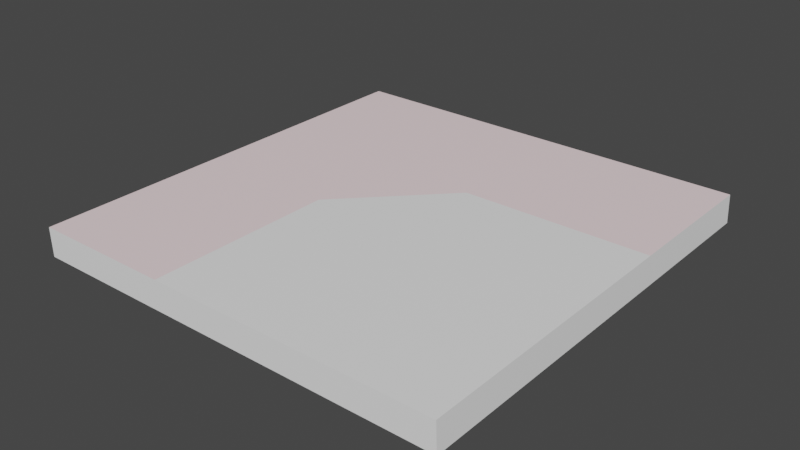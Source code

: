 # Source: blueCornerFloorTile1.blend  (saved by Blender 3.1.7; exported with 4.5.12 LTS)
import bpy
from mathutils import Matrix  # noqa: F401  (used for matrix-valued properties, if any)

bpy.ops.wm.read_factory_settings(use_empty=True)
scene = bpy.context.scene
scene.name = 'Scene'

# ---- collections
col_collection = bpy.data.collections.new('Collection'); scene.collection.children.link(col_collection)

# ---- materials (node trees are filled in below, after node groups)
mat_material_001 = bpy.data.materials.new('Material.001')
mat_material_001.use_transparent_shadow = False
mat_material_002 = bpy.data.materials.new('Material.002')
mat_material_002.use_transparent_shadow = False

# ---- material node trees
mat_material_001.use_nodes = True; mat_material_001.node_tree.nodes.clear()
_N = mat_material_001.node_tree.nodes; _L = mat_material_001.node_tree.links
n0 = _N.new('ShaderNodeBsdfPrincipled'); n0.name = 'Principled BSDF'; n0.location = (10, 300)
n0.distribution = 'GGX'
n0.subsurface_method = 'RANDOM_WALK_SKIN'
n0.inputs[0].default_value = (0.9551, 0.9551, 0.9551, 1.0)
n0.inputs[3].default_value = 1.45
n0.inputs[27].default_value = (0.0, 0.0, 0.0, 1.0)
n0.inputs[28].default_value = 1.0
n1 = _N.new('ShaderNodeOutputMaterial'); n1.name = 'Material Output'; n1.location = (300, 300)
_L.new(n0.outputs[0], n1.inputs[0])
n1.is_active_output = True
mat_material_002.use_nodes = True; mat_material_002.node_tree.nodes.clear()
_N = mat_material_002.node_tree.nodes; _L = mat_material_002.node_tree.links
n0 = _N.new('ShaderNodeBsdfPrincipled'); n0.name = 'Principled BSDF'; n0.location = (10, 300)
n0.distribution = 'GGX'
n0.subsurface_method = 'RANDOM_WALK_SKIN'
n0.inputs[0].default_value = (1.0, 0.7988, 0.8245, 1.0)
n0.inputs[3].default_value = 1.45
n0.inputs[27].default_value = (0.0, 0.0, 0.0, 1.0)
n0.inputs[28].default_value = 1.0
n1 = _N.new('ShaderNodeOutputMaterial'); n1.name = 'Material Output'; n1.location = (300, 300)
_L.new(n0.outputs[0], n1.inputs[0])
n1.is_active_output = True

# ---- world
world_world = bpy.data.worlds.new('World'); scene.world = world_world
world_world.use_nodes = True; world_world.node_tree.nodes.clear()
_N = world_world.node_tree.nodes; _L = world_world.node_tree.links
n0 = _N.new('ShaderNodeOutputWorld'); n0.name = 'World Output'; n0.location = (300, 300)
n1 = _N.new('ShaderNodeBackground'); n1.name = 'Background'; n1.location = (10, 300)
n1.inputs[0].default_value = (0.05088, 0.05088, 0.05088, 1.0)
_L.new(n1.outputs[0], n0.inputs[0])
n0.is_active_output = True
world_world.color = (0.05088, 0.05088, 0.05088)
world_world.use_sun_shadow = False
world_world.sun_shadow_jitter_overblur = 0.0

# ---- meshes
me_cube_007 = bpy.data.meshes.new('Cube.007')
me_cube_007.from_pydata([(3.007, -2.976, -0.1888), (2.999, -2.976, 0.01555), (2.996, 0.1397, -0.1888), (2.988, 0.1397, 0.01555), (-0.01863, -2.976, -0.1888), (-0.0265, -2.976, 0.01555), (-0.0302, 0.1397, -0.1888), (-0.03807, 0.1397, 0.01555), (0.9808, 0.1397, -0.1888), (0.9729, 0.1397, 0.01555), (0.9923, -2.976, -0.1888), (0.9845, -2.976, 0.01555), (3.0, -0.936, -0.1888), (2.992, -0.936, 0.01555), (1.649, -0.936, 0.01555), (0.9795, -1.632, 0.01555)], [], [(12, 13, 3, 2), (8, 9, 7, 6), (6, 7, 5, 4), (10, 11, 1, 0), (4, 5, 11, 10), (2, 3, 9, 8), (15, 14, 13, 1, 11), (0, 1, 13, 12)])
_uv = me_cube_007.uv_layers.new(name='UVMap')
_uv.uv.foreach_set('vector', [0.375, 0.1637, 0.625, 0.1637, 0.625, 0.25, 0.375, 0.25, 0.375, 0.4165, 0.625, 0.4165, 0.625, 0.5, 0.375, 0.5, 0.375, 0.5, 0.625, 0.5, 0.625, 0.75, 0.375, 0.75, 0.375, 0.8335, 0.625, 0.8335, 0.625, 1.0, 0.375, 1.0, 0.375, 0.75, 0.625, 0.75, 0.625, 0.8335, 0.375, 0.8335, 0.375, 0.25, 0.625, 0.25, 0.625, 0.4165, 0.375, 0.4165, 0.7085, 0.6422, 0.764, 0.5863, 0.875, 0.5863, 0.875, 0.75, 0.7085, 0.75, 0.375, 0.0, 0.625, 0.0, 0.625, 0.1637, 0.375, 0.1637])
me_cube_007.materials.append(mat_material_001)
me_cube_007.use_remesh_fix_poles = True
me_cube_007.use_remesh_preserve_attributes = False
me_cube_007.update()
me_cube_008 = bpy.data.meshes.new('Cube.008')
me_cube_008.from_pydata([(3.007, -2.976, -0.1888), (2.996, 0.1397, -0.1888), (-0.01863, -2.976, -0.1888), (-0.0302, 0.1397, -0.1888)], [], [(1, 3, 2, 0)])
_uv = me_cube_008.uv_layers.new(name='UVMap')
_uv.uv.foreach_set('vector', [0.125, 0.5, 0.375, 0.5, 0.375, 0.75, 0.125, 0.75])
me_cube_008.use_remesh_fix_poles = True
me_cube_008.use_remesh_preserve_attributes = False
me_cube_008.update()
me_cube_010 = bpy.data.meshes.new('Cube.010')
me_cube_010.from_pydata([(2.992, -0.936, 0.01555)], [], [])
_uv = me_cube_010.uv_layers.new(name='UVMap')
_uv.uv.foreach_set('vector', [])
me_cube_010.materials.append(mat_material_001)
me_cube_010.use_remesh_fix_poles = True
me_cube_010.use_remesh_preserve_attributes = False
me_cube_010.update()
me_cube_011 = bpy.data.meshes.new('Cube.011')
me_cube_011.from_pydata([(2.988, 0.1397, 0.01555), (0.9729, 0.1397, 0.01555), (2.992, -0.936, 0.01555), (0.9769, -0.936, 0.01555), (-0.0265, -2.976, 0.01555), (-0.03807, 0.1397, 0.01555), (0.9729, 0.1397, 0.01555), (0.9845, -2.976, 0.01555), (2.988, 0.1397, 0.01555), (-0.0265, -2.976, 0.01555), (-0.03807, 0.1397, 0.01555), (0.9729, 0.1397, 0.01555), (0.9845, -2.976, 0.01555), (2.992, -0.936, 0.01555), (0.9769, -0.936, 0.01555), (1.649, -0.936, 0.01555), (0.9795, -1.632, 0.01555)], [(13, 8), (11, 10), (10, 9), (8, 11), (9, 12), (16, 12), (13, 15)], [(1, 0, 2, 3), (5, 6, 7, 4), (14, 15, 16)])
_uv = me_cube_011.uv_layers.new(name='UVMap')
_uv.uv.foreach_set('vector', [0.7085, 0.5, 0.875, 0.5, 0.875, 0.5863, 0.7085, 0.5863, 0.625, 0.5, 0.7085, 0.5, 0.7085, 0.75, 0.625, 0.75, 0.7085, 0.5863, 0.764, 0.5863, 0.7085, 0.6422])
me_cube_011.materials.append(mat_material_002)
me_cube_011.use_remesh_fix_poles = True
me_cube_011.use_remesh_preserve_attributes = False
me_cube_011.update()
me_cube_013 = bpy.data.meshes.new('Cube.013')
me_cube_013.from_pydata([(2.988, 0.1397, 0.01555), (-0.0265, -2.976, 0.01555), (-0.03807, 0.1397, 0.01555), (0.9729, 0.1397, 0.01555), (0.9845, -2.976, 0.01555), (2.992, -0.936, 0.01555), (1.649, -0.936, 0.01555), (0.9795, -1.632, 0.01555)], [(5, 0), (3, 2), (2, 1), (0, 3), (1, 4), (7, 4), (6, 7), (5, 6)], [])
_uv = me_cube_013.uv_layers.new(name='UVMap')
_uv.uv.foreach_set('vector', [])
me_cube_013.materials.append(mat_material_001)
me_cube_013.materials.append(mat_material_002)
me_cube_013.use_remesh_fix_poles = True
me_cube_013.use_remesh_preserve_attributes = False
me_cube_013.update()

# ---- objects
ob_cube = bpy.data.objects.new('Cube', me_cube_007)
ob_cube_001 = bpy.data.objects.new('Cube.001', me_cube_008)
ob_cube_003 = bpy.data.objects.new('Cube.003', me_cube_010)
ob_cube_002 = bpy.data.objects.new('Cube.002', me_cube_011)
ob_cube_005 = bpy.data.objects.new('Cube.005', me_cube_013)

# ---- transforms, parenting, visibility, modifiers, constraints
ob_cube.location = (0.0354, -0.02507, -0.01511)
ob_cube_001.location = (0.0354, -0.02507, -0.01511)
ob_cube_003.location = (0.0354, -0.02507, -0.01511)
ob_cube_002.location = (0.0354, -0.02507, -0.01511)
ob_cube_005.location = (0.0354, -0.02507, -0.01511)

# ---- collection membership
col_collection.objects.link(ob_cube)
col_collection.objects.link(ob_cube_001)
col_collection.objects.link(ob_cube_003)
col_collection.objects.link(ob_cube_002)
col_collection.objects.link(ob_cube_005)

# ---- scene / render settings (as saved in the file)
scene.frame_start = 1; scene.frame_end = 250; scene.frame_set(134)
scene.render.engine = 'BLENDER_EEVEE_NEXT'
scene.cycles.sampling_pattern = 'TABULATED_SOBOL'
scene.cycles.use_light_tree = False
scene.view_settings.view_transform = 'Filmic'
bpy.context.view_layer.update()

# ---- added for rendering (the .blend has no active camera and no usable light): camera, sun
cam_auto = bpy.data.cameras.new('AutoCamera')
cam_auto.lens = 50.0
cam_auto.sensor_width = 36.0
cam_auto.clip_end = 1000.0
ob_auto_camera = bpy.data.objects.new('AutoCamera', cam_auto)
scene.collection.objects.link(ob_auto_camera)
ob_auto_camera.location = (5.55529, -6.28563, 3.12653)
ob_auto_camera.rotation_euler = (1.09748, -7.21219e-08, 0.694738)
scene.camera = ob_auto_camera
light_auto_sun = bpy.data.lights.new('AutoSun', 'SUN')
light_auto_sun.energy = 3.0
light_auto_sun.angle = 0.0523599
ob_auto_sun = bpy.data.objects.new('AutoSun', light_auto_sun)
scene.collection.objects.link(ob_auto_sun)
ob_auto_sun.rotation_euler = (0.872665, 0.174533, 0.523599)
bpy.context.view_layer.update()

